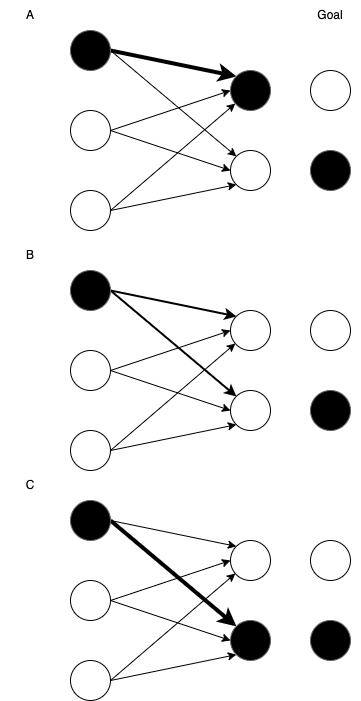

The diagram above was exported from draw.io. Its source (the exported page's mxGraphModel, read from the mxfile embedded in the PNG):
<mxGraphModel dx="632" dy="590" grid="1" gridSize="10" guides="1" tooltips="1" connect="1" arrows="1" fold="1" page="1" pageScale="1" pageWidth="850" pageHeight="1100" math="0" shadow="0">
  <root>
    <mxCell id="0" />
    <mxCell id="1" parent="0" />
    <mxCell id="7" style="edgeStyle=none;html=1;exitX=1;exitY=0.5;exitDx=0;exitDy=0;entryX=0;entryY=0;entryDx=0;entryDy=0;strokeWidth=4;" parent="1" source="2" target="5" edge="1">
      <mxGeometry relative="1" as="geometry" />
    </mxCell>
    <mxCell id="8" style="edgeStyle=none;html=1;exitX=1;exitY=0.5;exitDx=0;exitDy=0;entryX=0;entryY=0;entryDx=0;entryDy=0;" parent="1" source="2" target="6" edge="1">
      <mxGeometry relative="1" as="geometry" />
    </mxCell>
    <mxCell id="2" value="" style="ellipse;whiteSpace=wrap;html=1;aspect=fixed;fillColor=#000000;fontColor=#333333;strokeColor=#666666;" parent="1" vertex="1">
      <mxGeometry x="80" y="80" width="40" height="40" as="geometry" />
    </mxCell>
    <mxCell id="10" style="edgeStyle=none;html=1;exitX=1;exitY=0.5;exitDx=0;exitDy=0;entryX=0;entryY=0.5;entryDx=0;entryDy=0;" parent="1" source="3" target="5" edge="1">
      <mxGeometry relative="1" as="geometry" />
    </mxCell>
    <mxCell id="11" style="edgeStyle=none;html=1;exitX=1;exitY=0.5;exitDx=0;exitDy=0;entryX=0;entryY=0.5;entryDx=0;entryDy=0;" parent="1" source="3" target="6" edge="1">
      <mxGeometry relative="1" as="geometry" />
    </mxCell>
    <mxCell id="3" value="" style="ellipse;whiteSpace=wrap;html=1;aspect=fixed;" parent="1" vertex="1">
      <mxGeometry x="80" y="160" width="40" height="40" as="geometry" />
    </mxCell>
    <mxCell id="12" style="edgeStyle=none;html=1;exitX=1;exitY=0.5;exitDx=0;exitDy=0;entryX=0;entryY=1;entryDx=0;entryDy=0;" parent="1" source="4" target="6" edge="1">
      <mxGeometry relative="1" as="geometry" />
    </mxCell>
    <mxCell id="13" style="edgeStyle=none;html=1;exitX=1;exitY=0.5;exitDx=0;exitDy=0;" parent="1" source="4" target="5" edge="1">
      <mxGeometry relative="1" as="geometry" />
    </mxCell>
    <mxCell id="4" value="" style="ellipse;whiteSpace=wrap;html=1;aspect=fixed;" parent="1" vertex="1">
      <mxGeometry x="80" y="240" width="40" height="40" as="geometry" />
    </mxCell>
    <mxCell id="5" value="" style="ellipse;whiteSpace=wrap;html=1;aspect=fixed;fillColor=#000000;fontColor=#333333;strokeColor=#666666;" parent="1" vertex="1">
      <mxGeometry x="240" y="120" width="40" height="40" as="geometry" />
    </mxCell>
    <mxCell id="6" value="" style="ellipse;whiteSpace=wrap;html=1;aspect=fixed;" parent="1" vertex="1">
      <mxGeometry x="240" y="200" width="40" height="40" as="geometry" />
    </mxCell>
    <mxCell id="14" value="" style="ellipse;whiteSpace=wrap;html=1;aspect=fixed;" parent="1" vertex="1">
      <mxGeometry x="320" y="120" width="40" height="40" as="geometry" />
    </mxCell>
    <mxCell id="15" value="" style="ellipse;whiteSpace=wrap;html=1;aspect=fixed;fillColor=#000000;fontColor=#333333;strokeColor=#666666;" parent="1" vertex="1">
      <mxGeometry x="320" y="200" width="40" height="40" as="geometry" />
    </mxCell>
    <mxCell id="16" style="edgeStyle=none;html=1;exitX=1;exitY=0.5;exitDx=0;exitDy=0;entryX=0;entryY=0;entryDx=0;entryDy=0;strokeWidth=2;" parent="1" source="18" target="25" edge="1">
      <mxGeometry relative="1" as="geometry" />
    </mxCell>
    <mxCell id="17" style="edgeStyle=none;html=1;exitX=1;exitY=0.5;exitDx=0;exitDy=0;entryX=0;entryY=0;entryDx=0;entryDy=0;strokeWidth=2;" parent="1" source="18" target="26" edge="1">
      <mxGeometry relative="1" as="geometry" />
    </mxCell>
    <mxCell id="18" value="" style="ellipse;whiteSpace=wrap;html=1;aspect=fixed;fillColor=#000000;fontColor=#333333;strokeColor=#666666;" parent="1" vertex="1">
      <mxGeometry x="80" y="320" width="40" height="40" as="geometry" />
    </mxCell>
    <mxCell id="19" style="edgeStyle=none;html=1;exitX=1;exitY=0.5;exitDx=0;exitDy=0;entryX=0;entryY=0.5;entryDx=0;entryDy=0;" parent="1" source="21" target="25" edge="1">
      <mxGeometry relative="1" as="geometry" />
    </mxCell>
    <mxCell id="20" style="edgeStyle=none;html=1;exitX=1;exitY=0.5;exitDx=0;exitDy=0;entryX=0;entryY=0.5;entryDx=0;entryDy=0;" parent="1" source="21" target="26" edge="1">
      <mxGeometry relative="1" as="geometry" />
    </mxCell>
    <mxCell id="21" value="" style="ellipse;whiteSpace=wrap;html=1;aspect=fixed;" parent="1" vertex="1">
      <mxGeometry x="80" y="400" width="40" height="40" as="geometry" />
    </mxCell>
    <mxCell id="22" style="edgeStyle=none;html=1;exitX=1;exitY=0.5;exitDx=0;exitDy=0;entryX=0;entryY=1;entryDx=0;entryDy=0;" parent="1" source="24" target="26" edge="1">
      <mxGeometry relative="1" as="geometry" />
    </mxCell>
    <mxCell id="23" style="edgeStyle=none;html=1;exitX=1;exitY=0.5;exitDx=0;exitDy=0;" parent="1" source="24" target="25" edge="1">
      <mxGeometry relative="1" as="geometry" />
    </mxCell>
    <mxCell id="24" value="" style="ellipse;whiteSpace=wrap;html=1;aspect=fixed;" parent="1" vertex="1">
      <mxGeometry x="80" y="480" width="40" height="40" as="geometry" />
    </mxCell>
    <mxCell id="25" value="" style="ellipse;whiteSpace=wrap;html=1;aspect=fixed;" parent="1" vertex="1">
      <mxGeometry x="240" y="360" width="40" height="40" as="geometry" />
    </mxCell>
    <mxCell id="26" value="" style="ellipse;whiteSpace=wrap;html=1;aspect=fixed;" parent="1" vertex="1">
      <mxGeometry x="240" y="440" width="40" height="40" as="geometry" />
    </mxCell>
    <mxCell id="27" value="" style="ellipse;whiteSpace=wrap;html=1;aspect=fixed;" parent="1" vertex="1">
      <mxGeometry x="320" y="360" width="40" height="40" as="geometry" />
    </mxCell>
    <mxCell id="28" value="" style="ellipse;whiteSpace=wrap;html=1;aspect=fixed;fillColor=#000000;fontColor=#333333;strokeColor=#666666;" parent="1" vertex="1">
      <mxGeometry x="320" y="440" width="40" height="40" as="geometry" />
    </mxCell>
    <mxCell id="29" style="edgeStyle=none;html=1;exitX=1;exitY=0.5;exitDx=0;exitDy=0;entryX=0;entryY=0;entryDx=0;entryDy=0;strokeWidth=1;" parent="1" source="31" target="38" edge="1">
      <mxGeometry relative="1" as="geometry" />
    </mxCell>
    <mxCell id="30" style="edgeStyle=none;html=1;exitX=1;exitY=0.5;exitDx=0;exitDy=0;entryX=0;entryY=0;entryDx=0;entryDy=0;strokeWidth=4;" parent="1" source="31" target="39" edge="1">
      <mxGeometry relative="1" as="geometry" />
    </mxCell>
    <mxCell id="31" value="" style="ellipse;whiteSpace=wrap;html=1;aspect=fixed;fillColor=#000000;fontColor=#333333;strokeColor=#666666;" parent="1" vertex="1">
      <mxGeometry x="80" y="550" width="40" height="40" as="geometry" />
    </mxCell>
    <mxCell id="32" style="edgeStyle=none;html=1;exitX=1;exitY=0.5;exitDx=0;exitDy=0;entryX=0;entryY=0.5;entryDx=0;entryDy=0;" parent="1" source="34" target="38" edge="1">
      <mxGeometry relative="1" as="geometry" />
    </mxCell>
    <mxCell id="33" style="edgeStyle=none;html=1;exitX=1;exitY=0.5;exitDx=0;exitDy=0;entryX=0;entryY=0.5;entryDx=0;entryDy=0;" parent="1" source="34" target="39" edge="1">
      <mxGeometry relative="1" as="geometry" />
    </mxCell>
    <mxCell id="34" value="" style="ellipse;whiteSpace=wrap;html=1;aspect=fixed;" parent="1" vertex="1">
      <mxGeometry x="80" y="630" width="40" height="40" as="geometry" />
    </mxCell>
    <mxCell id="35" style="edgeStyle=none;html=1;exitX=1;exitY=0.5;exitDx=0;exitDy=0;entryX=0;entryY=1;entryDx=0;entryDy=0;" parent="1" source="37" target="39" edge="1">
      <mxGeometry relative="1" as="geometry" />
    </mxCell>
    <mxCell id="36" style="edgeStyle=none;html=1;exitX=1;exitY=0.5;exitDx=0;exitDy=0;" parent="1" source="37" target="38" edge="1">
      <mxGeometry relative="1" as="geometry" />
    </mxCell>
    <mxCell id="37" value="" style="ellipse;whiteSpace=wrap;html=1;aspect=fixed;" parent="1" vertex="1">
      <mxGeometry x="80" y="710" width="40" height="40" as="geometry" />
    </mxCell>
    <mxCell id="38" value="" style="ellipse;whiteSpace=wrap;html=1;aspect=fixed;" parent="1" vertex="1">
      <mxGeometry x="240" y="590" width="40" height="40" as="geometry" />
    </mxCell>
    <mxCell id="39" value="" style="ellipse;whiteSpace=wrap;html=1;aspect=fixed;fillColor=#000000;fontColor=#333333;strokeColor=#666666;" parent="1" vertex="1">
      <mxGeometry x="240" y="670" width="40" height="40" as="geometry" />
    </mxCell>
    <mxCell id="40" value="" style="ellipse;whiteSpace=wrap;html=1;aspect=fixed;" parent="1" vertex="1">
      <mxGeometry x="320" y="590" width="40" height="40" as="geometry" />
    </mxCell>
    <mxCell id="41" value="" style="ellipse;whiteSpace=wrap;html=1;aspect=fixed;fillColor=#000000;fontColor=#333333;strokeColor=#666666;" parent="1" vertex="1">
      <mxGeometry x="320" y="670" width="40" height="40" as="geometry" />
    </mxCell>
    <mxCell id="42" value="Goal" style="text;html=1;strokeColor=none;fillColor=none;align=center;verticalAlign=middle;whiteSpace=wrap;rounded=0;" parent="1" vertex="1">
      <mxGeometry x="310" y="50" width="60" height="30" as="geometry" />
    </mxCell>
    <mxCell id="43" value="A" style="text;html=1;strokeColor=none;fillColor=none;align=center;verticalAlign=middle;whiteSpace=wrap;rounded=0;" parent="1" vertex="1">
      <mxGeometry x="10" y="50" width="60" height="30" as="geometry" />
    </mxCell>
    <mxCell id="44" value="B" style="text;html=1;strokeColor=none;fillColor=none;align=center;verticalAlign=middle;whiteSpace=wrap;rounded=0;" parent="1" vertex="1">
      <mxGeometry x="10" y="290" width="60" height="30" as="geometry" />
    </mxCell>
    <mxCell id="45" value="C" style="text;html=1;strokeColor=none;fillColor=none;align=center;verticalAlign=middle;whiteSpace=wrap;rounded=0;" parent="1" vertex="1">
      <mxGeometry x="10" y="520" width="60" height="30" as="geometry" />
    </mxCell>
  </root>
</mxGraphModel>